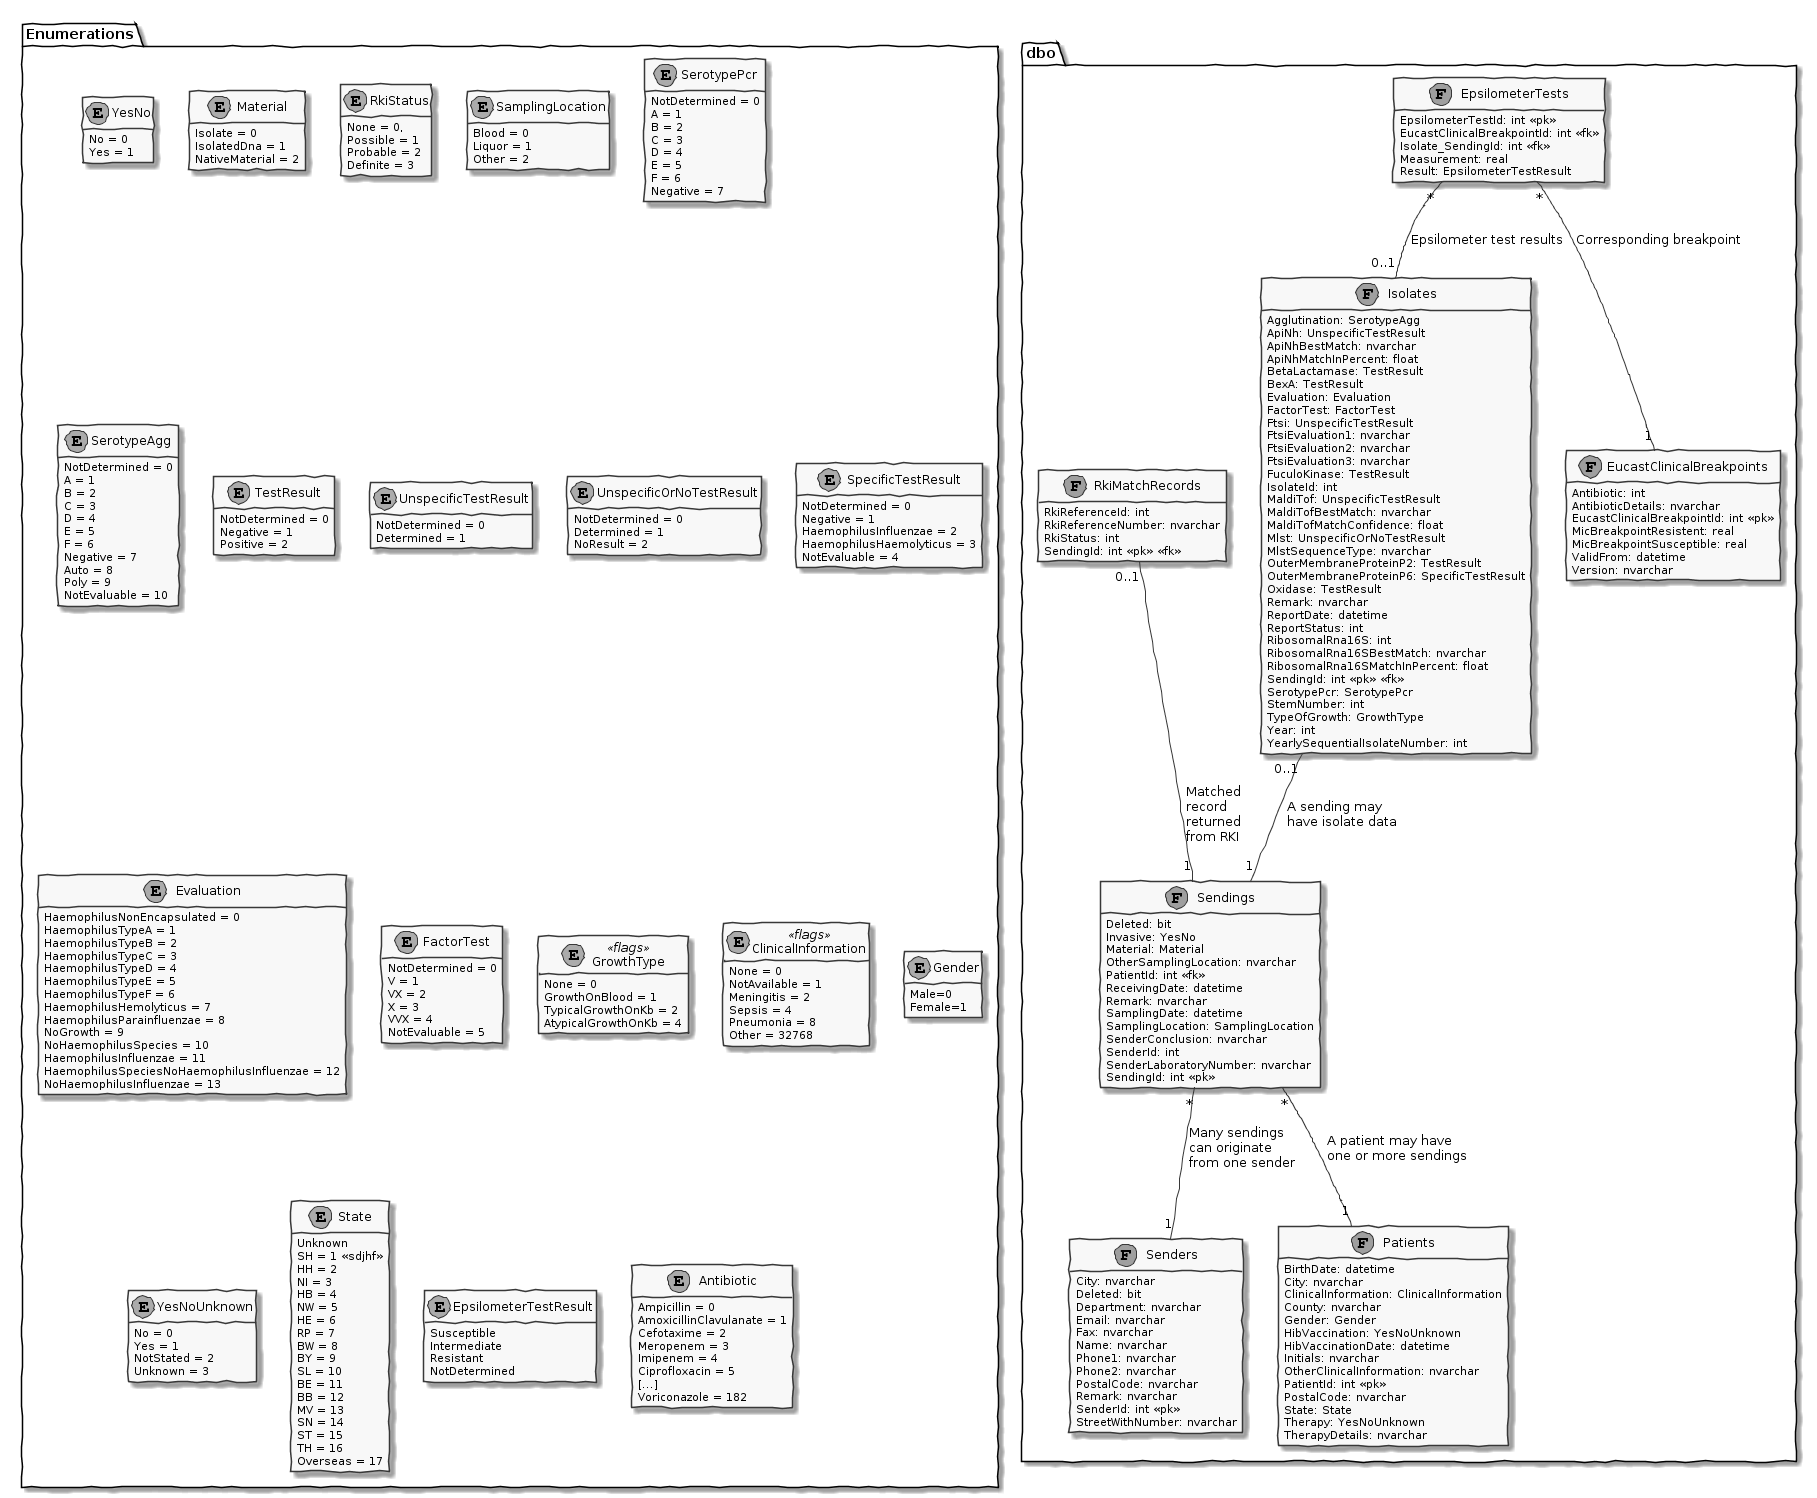

The diagram above was rendered by PlantUML. Its source (embedded in the PNG):
@startuml




hide methods
hide stereotypes  skinparam classarrowcolor gray

skinparam handwritten true
skinparam monochrome true
skinparam DefaultTextAlignment left

class dbo.Senders << (T,mistyrose) >>  !define tr(dbo.Senders) class dbo.Senders << (R,red) >>  !define tf(dbo.Senders) class dbo.Senders << (F,darkorange) >> {
City: nvarchar
Deleted: bit
Department: nvarchar
Email: nvarchar
Fax: nvarchar
Name: nvarchar
Phone1: nvarchar
Phone2: nvarchar
PostalCode: nvarchar
Remark: nvarchar
SenderId: int <<pk>>
StreetWithNumber: nvarchar
}

class dbo.Patients << (T,mistyrose) >>  !define tr(dbo.Patients) class dbo.Patients << (R,red) >>  !define tf(dbo.Patients) class dbo.Patients << (F,darkorange) >> {
BirthDate: datetime
City: nvarchar
ClinicalInformation: ClinicalInformation
County: nvarchar
Gender: Gender
HibVaccination: YesNoUnknown
HibVaccinationDate: datetime
Initials: nvarchar
OtherClinicalInformation: nvarchar
PatientId: int <<pk>>
PostalCode: nvarchar
State: State
Therapy: YesNoUnknown
TherapyDetails: nvarchar
}

class dbo.Sendings << (T,mistyrose) >>  !define tr(dbo.Sendings) class dbo.Sendings << (R,red) >>  !define tf(dbo.Sendings) class dbo.Sendings << (F,darkorange) >> {
Deleted: bit
Invasive: YesNo
Material: Material
OtherSamplingLocation: nvarchar
PatientId: int <<fk>>
ReceivingDate: datetime
Remark: nvarchar
SamplingDate: datetime
SamplingLocation: SamplingLocation
SenderConclusion: nvarchar
SenderId: int
SenderLaboratoryNumber: nvarchar
SendingId: int <<pk>>
}

class dbo.Isolates << (T,mistyrose) >>  !define tr(dbo.Isolates) class dbo.Isolates << (R,red) >>  !define tf(dbo.Isolates) class dbo.Isolates << (F,darkorange) >> {
Agglutination: SerotypeAgg
ApiNh: UnspecificTestResult
ApiNhBestMatch: nvarchar
ApiNhMatchInPercent: float
BetaLactamase: TestResult
BexA: TestResult
Evaluation: Evaluation
FactorTest: FactorTest
Ftsi: UnspecificTestResult
FtsiEvaluation1: nvarchar
FtsiEvaluation2: nvarchar
FtsiEvaluation3: nvarchar
FuculoKinase: TestResult
IsolateId: int
MaldiTof: UnspecificTestResult
MaldiTofBestMatch: nvarchar
MaldiTofMatchConfidence: float
Mlst: UnspecificOrNoTestResult
MlstSequenceType: nvarchar
OuterMembraneProteinP2: TestResult
OuterMembraneProteinP6: SpecificTestResult
Oxidase: TestResult
Remark: nvarchar
ReportDate: datetime
ReportStatus: int
RibosomalRna16S: int
RibosomalRna16SBestMatch: nvarchar
RibosomalRna16SMatchInPercent: float
SendingId: int <<pk>> <<fk>>
SerotypePcr: SerotypePcr
StemNumber: int
TypeOfGrowth: GrowthType
Year: int
YearlySequentialIsolateNumber: int
}

class dbo.EpsilometerTests << (T,mistyrose) >>  !define tr(dbo.EpsilometerTests) class dbo.EpsilometerTests << (R,red) >>  !define tf(dbo.EpsilometerTests) class dbo.EpsilometerTests << (F,darkorange) >> {
EpsilometerTestId: int <<pk>>
EucastClinicalBreakpointId: int <<fk>>
Isolate_SendingId: int <<fk>>
Measurement: real
Result: EpsilometerTestResult
}

class dbo.EucastClinicalBreakpoints << (T,mistyrose) >>  !define tr(dbo.EucastClinicalBreakpoints) class dbo.EucastClinicalBreakpoints << (R,red) >>  !define tf(dbo.EucastClinicalBreakpoints) class dbo.EucastClinicalBreakpoints << (F,darkorange) >> {
Antibiotic: int
AntibioticDetails: nvarchar
EucastClinicalBreakpointId: int <<pk>>
MicBreakpointResistent: real
MicBreakpointSusceptible: real
ValidFrom: datetime
Version: nvarchar
}

class dbo.RkiMatchRecords << (T,mistyrose) >>  !define tr(dbo.RkiMatchRecords) class dbo.RkiMatchRecords << (R,red) >>  !define tf(dbo.RkiMatchRecords) class dbo.RkiMatchRecords << (F,darkorange) >> {
RkiReferenceId: int
RkiReferenceNumber: nvarchar
RkiStatus: int
SendingId: int <<pk>> <<fk>>
}  


dbo.Sendings "*" -- "1" dbo.Senders: "Many sendings\ncan originate\nfrom one sender"
dbo.Sendings "*" -- "1" dbo.Patients: "A patient may have\none or more sendings"
dbo.Isolates "0..1" -- "1" dbo.Sendings : "A sending may\nhave isolate data"

dbo.RkiMatchRecords "0..1" -- "1" dbo.Sendings : "Matched\nrecord\nreturned\nfrom RKI"
dbo.EpsilometerTests "*" -- "0..1" dbo.Isolates : "Epsilometer test results"
dbo.EpsilometerTests "*" -- "1" dbo.EucastClinicalBreakpoints : "Corresponding breakpoint"


enum Enumerations.YesNo
{
No = 0
Yes = 1
}

enum Enumerations.Material
{
Isolate = 0
IsolatedDna = 1
NativeMaterial = 2
}

enum Enumerations.RkiStatus
{
None = 0,
Possible = 1
Probable = 2
Definite = 3
}

enum Enumerations.SamplingLocation
{
Blood = 0
Liquor = 1
Other = 2
}

enum Enumerations.SerotypePcr
{
NotDetermined = 0
A = 1
B = 2
C = 3
D = 4
E = 5
F = 6
Negative = 7
}

enum Enumerations.SerotypeAgg
{
NotDetermined = 0
A = 1
B = 2
C = 3
D = 4
E = 5
F = 6
Negative = 7
Auto = 8
Poly = 9
NotEvaluable = 10
}

enum Enumerations.TestResult
{
NotDetermined = 0
Negative = 1
Positive = 2
}

enum Enumerations.UnspecificTestResult
{
NotDetermined = 0
Determined = 1
}

enum Enumerations.UnspecificOrNoTestResult
{
NotDetermined = 0
Determined = 1
NoResult = 2
}

enum Enumerations.SpecificTestResult
{
NotDetermined = 0
Negative = 1
HaemophilusInfluenzae = 2
HaemophilusHaemolyticus = 3
NotEvaluable = 4
}

enum Enumerations.Evaluation
{
HaemophilusNonEncapsulated = 0
HaemophilusTypeA = 1
HaemophilusTypeB = 2
HaemophilusTypeC = 3
HaemophilusTypeD = 4
HaemophilusTypeE = 5
HaemophilusTypeF = 6
HaemophilusHemolyticus = 7
HaemophilusParainfluenzae = 8
NoGrowth = 9
NoHaemophilusSpecies = 10
HaemophilusInfluenzae = 11
HaemophilusSpeciesNoHaemophilusInfluenzae = 12
NoHaemophilusInfluenzae = 13
}

enum Enumerations.FactorTest
{
NotDetermined = 0
V = 1
VX = 2
X = 3
VVX = 4
NotEvaluable = 5
}

enum Enumerations.GrowthType << flags >>
{
None = 0
GrowthOnBlood = 1
TypicalGrowthOnKb = 2
AtypicalGrowthOnKb = 4
}


enum Enumerations.ClinicalInformation << flags >>
{
None = 0
NotAvailable = 1
Meningitis = 2
Sepsis = 4
Pneumonia = 8
Other = 32768
}

enum Enumerations.Gender
{
[Description("männlich")]
Male=0
[Description("weiblich")]
Female=1
}

enum Enumerations.YesNoUnknown
{
No = 0
Yes = 1
NotStated = 2
Unknown = 3
}

enum Enumerations.State
{
Unknown
SH = 1 << sdjhf >>
HH = 2
NI = 3
HB = 4
NW = 5
HE = 6
RP = 7
BW = 8
BY = 9
SL = 10
BE = 11
BB = 12
MV = 13
SN = 14
ST = 15
TH = 16
Overseas = 17
}

enum Enumerations.EpsilometerTestResult
{
Susceptible
Intermediate
Resistant
NotDetermined
}

enum Enumerations.Antibiotic
{
Ampicillin = 0
AmoxicillinClavulanate = 1
Cefotaxime = 2
Meropenem = 3
Imipenem = 4
Ciprofloxacin = 5
[...]
Voriconazole = 182
}
@enduml